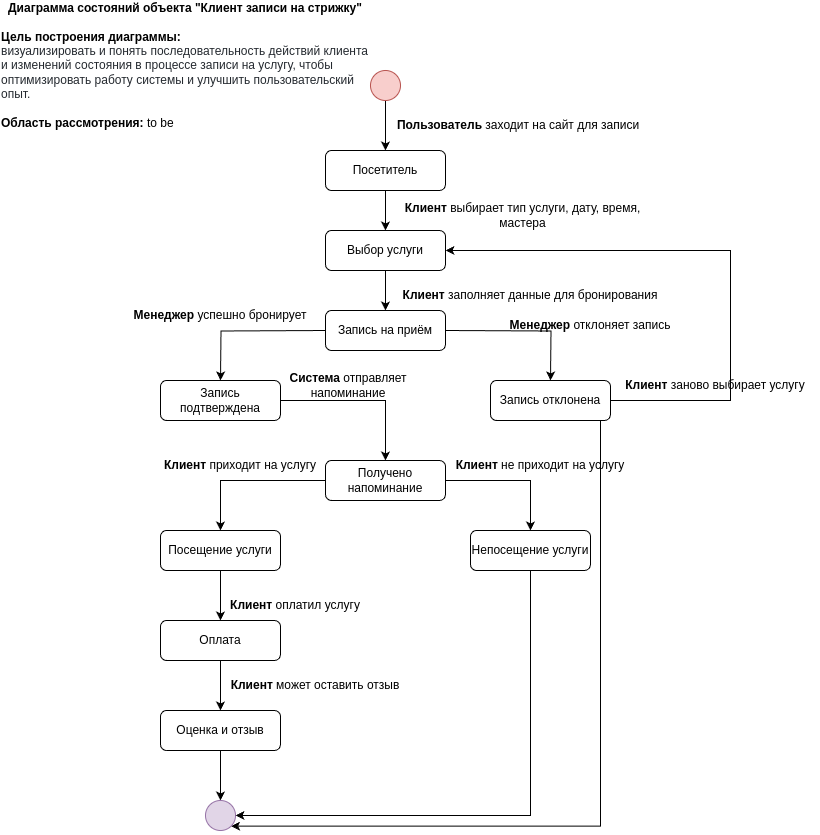

The diagram above was exported from draw.io. Its source (the exported page's mxGraphModel, read from the mxfile embedded in the PNG):
<mxGraphModel dx="805" dy="486" grid="1" gridSize="10" guides="1" tooltips="1" connect="1" arrows="1" fold="1" page="1" pageScale="1" pageWidth="827" pageHeight="1169" background="#ffffff" math="0" shadow="0">
  <root>
    <mxCell id="WIyWlLk6GJQsqaUBKTNV-0" />
    <mxCell id="WIyWlLk6GJQsqaUBKTNV-1" parent="WIyWlLk6GJQsqaUBKTNV-0" />
    <mxCell id="EtedIE5XiuwQZPxislQM-3" style="edgeStyle=orthogonalEdgeStyle;rounded=0;orthogonalLoop=1;jettySize=auto;html=1;entryX=0.5;entryY=0;entryDx=0;entryDy=0;" edge="1" parent="WIyWlLk6GJQsqaUBKTNV-1" source="WIyWlLk6GJQsqaUBKTNV-3" target="WIyWlLk6GJQsqaUBKTNV-7">
      <mxGeometry relative="1" as="geometry" />
    </mxCell>
    <mxCell id="WIyWlLk6GJQsqaUBKTNV-3" value="Посетитель" style="rounded=1;whiteSpace=wrap;html=1;fontSize=12;glass=0;strokeWidth=1;shadow=0;" parent="WIyWlLk6GJQsqaUBKTNV-1" vertex="1">
      <mxGeometry x="365" y="170" width="120" height="40" as="geometry" />
    </mxCell>
    <mxCell id="EtedIE5XiuwQZPxislQM-4" style="edgeStyle=orthogonalEdgeStyle;rounded=0;orthogonalLoop=1;jettySize=auto;html=1;entryX=0.5;entryY=0;entryDx=0;entryDy=0;" edge="1" parent="WIyWlLk6GJQsqaUBKTNV-1" source="WIyWlLk6GJQsqaUBKTNV-7" target="WIyWlLk6GJQsqaUBKTNV-12">
      <mxGeometry relative="1" as="geometry" />
    </mxCell>
    <mxCell id="WIyWlLk6GJQsqaUBKTNV-7" value="Выбор услуги" style="rounded=1;whiteSpace=wrap;html=1;fontSize=12;glass=0;strokeWidth=1;shadow=0;" parent="WIyWlLk6GJQsqaUBKTNV-1" vertex="1">
      <mxGeometry x="365" y="250" width="120" height="40" as="geometry" />
    </mxCell>
    <mxCell id="EtedIE5XiuwQZPxislQM-15" style="edgeStyle=orthogonalEdgeStyle;rounded=0;orthogonalLoop=1;jettySize=auto;html=1;entryX=0.5;entryY=0;entryDx=0;entryDy=0;" edge="1" parent="WIyWlLk6GJQsqaUBKTNV-1">
      <mxGeometry relative="1" as="geometry">
        <mxPoint x="485" y="350" as="sourcePoint" />
        <mxPoint x="590" y="400" as="targetPoint" />
      </mxGeometry>
    </mxCell>
    <mxCell id="EtedIE5XiuwQZPxislQM-21" style="edgeStyle=orthogonalEdgeStyle;rounded=0;orthogonalLoop=1;jettySize=auto;html=1;entryX=0.5;entryY=0;entryDx=0;entryDy=0;" edge="1" parent="WIyWlLk6GJQsqaUBKTNV-1">
      <mxGeometry relative="1" as="geometry">
        <mxPoint x="365" y="350" as="sourcePoint" />
        <mxPoint x="260" y="400" as="targetPoint" />
      </mxGeometry>
    </mxCell>
    <mxCell id="WIyWlLk6GJQsqaUBKTNV-12" value="Запись на приём" style="rounded=1;whiteSpace=wrap;html=1;fontSize=12;glass=0;strokeWidth=1;shadow=0;" parent="WIyWlLk6GJQsqaUBKTNV-1" vertex="1">
      <mxGeometry x="365" y="330" width="120" height="40" as="geometry" />
    </mxCell>
    <mxCell id="EtedIE5XiuwQZPxislQM-2" style="edgeStyle=orthogonalEdgeStyle;rounded=0;orthogonalLoop=1;jettySize=auto;html=1;entryX=0.5;entryY=0;entryDx=0;entryDy=0;" edge="1" parent="WIyWlLk6GJQsqaUBKTNV-1" source="EtedIE5XiuwQZPxislQM-1" target="WIyWlLk6GJQsqaUBKTNV-3">
      <mxGeometry relative="1" as="geometry" />
    </mxCell>
    <mxCell id="EtedIE5XiuwQZPxislQM-1" value="" style="ellipse;whiteSpace=wrap;html=1;aspect=fixed;fillColor=#f8cecc;strokeColor=#b85450;" vertex="1" parent="WIyWlLk6GJQsqaUBKTNV-1">
      <mxGeometry x="410" y="90" width="30" height="30" as="geometry" />
    </mxCell>
    <mxCell id="EtedIE5XiuwQZPxislQM-6" value="&lt;b&gt;Пользователь &lt;/b&gt;заходит на сайт для записи" style="text;html=1;align=center;verticalAlign=middle;whiteSpace=wrap;rounded=0;" vertex="1" parent="WIyWlLk6GJQsqaUBKTNV-1">
      <mxGeometry x="400" y="130" width="316" height="30" as="geometry" />
    </mxCell>
    <mxCell id="EtedIE5XiuwQZPxislQM-7" value="&lt;b&gt;Клиент&lt;/b&gt;&amp;nbsp;выбирает тип услуги, дату, время, мастера" style="text;html=1;align=center;verticalAlign=middle;whiteSpace=wrap;rounded=0;" vertex="1" parent="WIyWlLk6GJQsqaUBKTNV-1">
      <mxGeometry x="425" y="220" width="275" height="30" as="geometry" />
    </mxCell>
    <mxCell id="EtedIE5XiuwQZPxislQM-8" value="&lt;b&gt;Клиент&lt;/b&gt;&amp;nbsp;заполняет данные для бронирования" style="text;html=1;align=center;verticalAlign=middle;whiteSpace=wrap;rounded=0;" vertex="1" parent="WIyWlLk6GJQsqaUBKTNV-1">
      <mxGeometry x="410" y="300" width="320" height="30" as="geometry" />
    </mxCell>
    <mxCell id="EtedIE5XiuwQZPxislQM-20" style="edgeStyle=orthogonalEdgeStyle;rounded=0;orthogonalLoop=1;jettySize=auto;html=1;entryX=0.5;entryY=0;entryDx=0;entryDy=0;" edge="1" parent="WIyWlLk6GJQsqaUBKTNV-1" source="EtedIE5XiuwQZPxislQM-10" target="EtedIE5XiuwQZPxislQM-12">
      <mxGeometry relative="1" as="geometry" />
    </mxCell>
    <mxCell id="EtedIE5XiuwQZPxislQM-10" value="Запись подтверждена" style="rounded=1;whiteSpace=wrap;html=1;fontSize=12;glass=0;strokeWidth=1;shadow=0;" vertex="1" parent="WIyWlLk6GJQsqaUBKTNV-1">
      <mxGeometry x="200" y="400" width="120" height="40" as="geometry" />
    </mxCell>
    <mxCell id="EtedIE5XiuwQZPxislQM-43" style="edgeStyle=orthogonalEdgeStyle;rounded=0;orthogonalLoop=1;jettySize=auto;html=1;entryX=1;entryY=0.5;entryDx=0;entryDy=0;" edge="1" parent="WIyWlLk6GJQsqaUBKTNV-1" source="EtedIE5XiuwQZPxislQM-11" target="WIyWlLk6GJQsqaUBKTNV-7">
      <mxGeometry relative="1" as="geometry">
        <Array as="points">
          <mxPoint x="770" y="420" />
          <mxPoint x="770" y="270" />
        </Array>
      </mxGeometry>
    </mxCell>
    <mxCell id="EtedIE5XiuwQZPxislQM-50" style="edgeStyle=orthogonalEdgeStyle;rounded=0;orthogonalLoop=1;jettySize=auto;html=1;entryX=1;entryY=1;entryDx=0;entryDy=0;" edge="1" parent="WIyWlLk6GJQsqaUBKTNV-1" source="EtedIE5XiuwQZPxislQM-11" target="EtedIE5XiuwQZPxislQM-38">
      <mxGeometry relative="1" as="geometry">
        <Array as="points">
          <mxPoint x="640" y="846" />
        </Array>
      </mxGeometry>
    </mxCell>
    <mxCell id="EtedIE5XiuwQZPxislQM-11" value="Запись отклонена" style="rounded=1;whiteSpace=wrap;html=1;fontSize=12;glass=0;strokeWidth=1;shadow=0;" vertex="1" parent="WIyWlLk6GJQsqaUBKTNV-1">
      <mxGeometry x="530" y="400" width="120" height="40" as="geometry" />
    </mxCell>
    <mxCell id="EtedIE5XiuwQZPxislQM-24" style="edgeStyle=orthogonalEdgeStyle;rounded=0;orthogonalLoop=1;jettySize=auto;html=1;entryX=0.5;entryY=0;entryDx=0;entryDy=0;" edge="1" parent="WIyWlLk6GJQsqaUBKTNV-1" source="EtedIE5XiuwQZPxislQM-12" target="EtedIE5XiuwQZPxislQM-23">
      <mxGeometry relative="1" as="geometry" />
    </mxCell>
    <mxCell id="EtedIE5XiuwQZPxislQM-46" style="edgeStyle=orthogonalEdgeStyle;rounded=0;orthogonalLoop=1;jettySize=auto;html=1;entryX=0.5;entryY=0;entryDx=0;entryDy=0;" edge="1" parent="WIyWlLk6GJQsqaUBKTNV-1" source="EtedIE5XiuwQZPxislQM-12" target="EtedIE5XiuwQZPxislQM-45">
      <mxGeometry relative="1" as="geometry">
        <Array as="points">
          <mxPoint x="570" y="500" />
          <mxPoint x="570" y="550" />
        </Array>
      </mxGeometry>
    </mxCell>
    <mxCell id="EtedIE5XiuwQZPxislQM-12" value="Получено напоминание" style="rounded=1;whiteSpace=wrap;html=1;fontSize=12;glass=0;strokeWidth=1;shadow=0;" vertex="1" parent="WIyWlLk6GJQsqaUBKTNV-1">
      <mxGeometry x="365" y="480" width="120" height="40" as="geometry" />
    </mxCell>
    <mxCell id="EtedIE5XiuwQZPxislQM-16" value="&lt;b&gt;Менеджер&lt;/b&gt;&amp;nbsp;успешно бронирует" style="text;html=1;align=center;verticalAlign=middle;whiteSpace=wrap;rounded=0;" vertex="1" parent="WIyWlLk6GJQsqaUBKTNV-1">
      <mxGeometry x="165" y="320" width="190" height="30" as="geometry" />
    </mxCell>
    <mxCell id="EtedIE5XiuwQZPxislQM-17" value="&lt;b&gt;Менеджер&lt;/b&gt;&amp;nbsp;отклоняет запись" style="text;html=1;align=center;verticalAlign=middle;whiteSpace=wrap;rounded=0;" vertex="1" parent="WIyWlLk6GJQsqaUBKTNV-1">
      <mxGeometry x="470" y="330" width="320" height="30" as="geometry" />
    </mxCell>
    <mxCell id="EtedIE5XiuwQZPxislQM-19" value="&lt;b&gt;Клиент&lt;/b&gt;&amp;nbsp;заново выбирает услугу" style="text;html=1;align=center;verticalAlign=middle;whiteSpace=wrap;rounded=0;" vertex="1" parent="WIyWlLk6GJQsqaUBKTNV-1">
      <mxGeometry x="650" y="390" width="210" height="30" as="geometry" />
    </mxCell>
    <mxCell id="EtedIE5XiuwQZPxislQM-22" value="&lt;b&gt;Система&lt;/b&gt;&amp;nbsp;отправляет напоминание" style="text;html=1;align=center;verticalAlign=middle;whiteSpace=wrap;rounded=0;" vertex="1" parent="WIyWlLk6GJQsqaUBKTNV-1">
      <mxGeometry x="296" y="390" width="184" height="30" as="geometry" />
    </mxCell>
    <mxCell id="EtedIE5XiuwQZPxislQM-30" style="edgeStyle=orthogonalEdgeStyle;rounded=0;orthogonalLoop=1;jettySize=auto;html=1;entryX=0.5;entryY=0;entryDx=0;entryDy=0;" edge="1" parent="WIyWlLk6GJQsqaUBKTNV-1" source="EtedIE5XiuwQZPxislQM-23" target="EtedIE5XiuwQZPxislQM-26">
      <mxGeometry relative="1" as="geometry" />
    </mxCell>
    <mxCell id="EtedIE5XiuwQZPxislQM-23" value="Посещение услуги" style="rounded=1;whiteSpace=wrap;html=1;fontSize=12;glass=0;strokeWidth=1;shadow=0;" vertex="1" parent="WIyWlLk6GJQsqaUBKTNV-1">
      <mxGeometry x="200" y="550" width="120" height="40" as="geometry" />
    </mxCell>
    <mxCell id="EtedIE5XiuwQZPxislQM-25" value="&lt;b&gt;Клиент&lt;/b&gt;&amp;nbsp;приходит на услугу" style="text;html=1;align=center;verticalAlign=middle;whiteSpace=wrap;rounded=0;" vertex="1" parent="WIyWlLk6GJQsqaUBKTNV-1">
      <mxGeometry x="170" y="470" width="220" height="30" as="geometry" />
    </mxCell>
    <mxCell id="EtedIE5XiuwQZPxislQM-47" style="edgeStyle=orthogonalEdgeStyle;rounded=0;orthogonalLoop=1;jettySize=auto;html=1;entryX=0.5;entryY=0;entryDx=0;entryDy=0;" edge="1" parent="WIyWlLk6GJQsqaUBKTNV-1" source="EtedIE5XiuwQZPxislQM-26" target="EtedIE5XiuwQZPxislQM-27">
      <mxGeometry relative="1" as="geometry" />
    </mxCell>
    <mxCell id="EtedIE5XiuwQZPxislQM-26" value="Оплата" style="rounded=1;whiteSpace=wrap;html=1;fontSize=12;glass=0;strokeWidth=1;shadow=0;" vertex="1" parent="WIyWlLk6GJQsqaUBKTNV-1">
      <mxGeometry x="200" y="640" width="120" height="40" as="geometry" />
    </mxCell>
    <mxCell id="EtedIE5XiuwQZPxislQM-48" style="edgeStyle=orthogonalEdgeStyle;rounded=0;orthogonalLoop=1;jettySize=auto;html=1;entryX=0.5;entryY=0;entryDx=0;entryDy=0;" edge="1" parent="WIyWlLk6GJQsqaUBKTNV-1" source="EtedIE5XiuwQZPxislQM-27" target="EtedIE5XiuwQZPxislQM-38">
      <mxGeometry relative="1" as="geometry" />
    </mxCell>
    <mxCell id="EtedIE5XiuwQZPxislQM-27" value="Оценка и отзыв" style="rounded=1;whiteSpace=wrap;html=1;fontSize=12;glass=0;strokeWidth=1;shadow=0;" vertex="1" parent="WIyWlLk6GJQsqaUBKTNV-1">
      <mxGeometry x="200" y="730" width="120" height="40" as="geometry" />
    </mxCell>
    <mxCell id="EtedIE5XiuwQZPxislQM-31" value="&lt;b&gt;Клиент&lt;/b&gt;&amp;nbsp;оплатил услугу" style="text;html=1;align=center;verticalAlign=middle;whiteSpace=wrap;rounded=0;" vertex="1" parent="WIyWlLk6GJQsqaUBKTNV-1">
      <mxGeometry x="245" y="610" width="180" height="30" as="geometry" />
    </mxCell>
    <mxCell id="EtedIE5XiuwQZPxislQM-34" value="&lt;b&gt;Клиент&lt;/b&gt;&amp;nbsp;может оставить отзыв" style="text;html=1;align=center;verticalAlign=middle;whiteSpace=wrap;rounded=0;" vertex="1" parent="WIyWlLk6GJQsqaUBKTNV-1">
      <mxGeometry x="260" y="690" width="190" height="30" as="geometry" />
    </mxCell>
    <mxCell id="EtedIE5XiuwQZPxislQM-38" value="" style="ellipse;whiteSpace=wrap;html=1;aspect=fixed;fillColor=#e1d5e7;strokeColor=#9673a6;" vertex="1" parent="WIyWlLk6GJQsqaUBKTNV-1">
      <mxGeometry x="245" y="820" width="30" height="30" as="geometry" />
    </mxCell>
    <mxCell id="EtedIE5XiuwQZPxislQM-42" value="&lt;b&gt;Диаграмма состояний объекта &quot;Клиент записи на стрижку&quot;&lt;/b&gt;&lt;div&gt;&lt;br&gt;&lt;/div&gt;&lt;div style=&quot;text-align: left;&quot;&gt;&lt;b&gt;Цель построения диаграммы:&amp;nbsp;&lt;/b&gt;&lt;/div&gt;&lt;div style=&quot;text-align: left;&quot;&gt;&lt;span style=&quot;color: rgb(36, 41, 47); font-family: &amp;quot;Noto Sans&amp;quot;, &amp;quot;SF Pro SC&amp;quot;, &amp;quot;SF Pro Text&amp;quot;, &amp;quot;SF Pro Icons&amp;quot;, &amp;quot;PingFang SC&amp;quot;, &amp;quot;Helvetica Neue&amp;quot;, Helvetica, Arial, sans-serif;&quot;&gt;&lt;font style=&quot;font-size: 12px;&quot;&gt;визуализировать и понять последовательность действий клиента и изменений состояния в процессе записи на услугу, чтобы оптимизировать работу системы и улучшить пользовательский опыт.&lt;/font&gt;&lt;/span&gt;&lt;/div&gt;&lt;div style=&quot;text-align: left;&quot;&gt;&lt;br&gt;&lt;/div&gt;&lt;div style=&quot;text-align: left;&quot;&gt;&lt;b&gt;Область рассмотрения:&lt;/b&gt; to be&lt;/div&gt;" style="text;html=1;align=center;verticalAlign=middle;whiteSpace=wrap;rounded=0;" vertex="1" parent="WIyWlLk6GJQsqaUBKTNV-1">
      <mxGeometry x="40" y="20" width="370" height="130" as="geometry" />
    </mxCell>
    <mxCell id="EtedIE5XiuwQZPxislQM-44" value="&lt;b&gt;Клиент&lt;/b&gt;&amp;nbsp;не приходит на услугу" style="text;html=1;align=center;verticalAlign=middle;whiteSpace=wrap;rounded=0;" vertex="1" parent="WIyWlLk6GJQsqaUBKTNV-1">
      <mxGeometry x="470" y="470" width="220" height="30" as="geometry" />
    </mxCell>
    <mxCell id="EtedIE5XiuwQZPxislQM-49" style="edgeStyle=orthogonalEdgeStyle;rounded=0;orthogonalLoop=1;jettySize=auto;html=1;entryX=1;entryY=0.5;entryDx=0;entryDy=0;" edge="1" parent="WIyWlLk6GJQsqaUBKTNV-1" source="EtedIE5XiuwQZPxislQM-45" target="EtedIE5XiuwQZPxislQM-38">
      <mxGeometry relative="1" as="geometry">
        <Array as="points">
          <mxPoint x="570" y="835" />
        </Array>
      </mxGeometry>
    </mxCell>
    <mxCell id="EtedIE5XiuwQZPxislQM-45" value="Непосещение услуги" style="rounded=1;whiteSpace=wrap;html=1;fontSize=12;glass=0;strokeWidth=1;shadow=0;" vertex="1" parent="WIyWlLk6GJQsqaUBKTNV-1">
      <mxGeometry x="510" y="550" width="120" height="40" as="geometry" />
    </mxCell>
  </root>
</mxGraphModel>